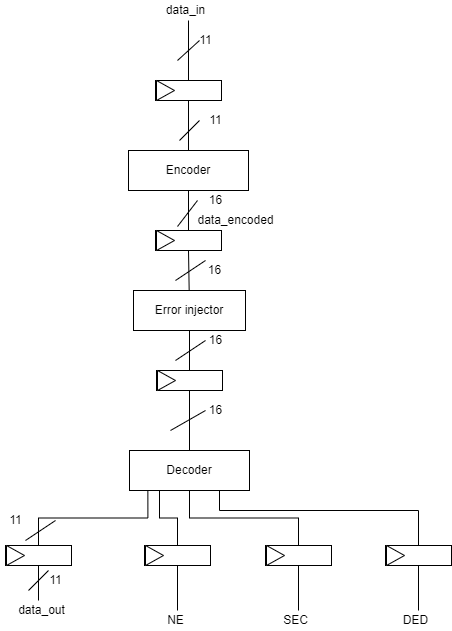

The diagram above was exported from draw.io. Its source (the exported page's mxGraphModel, read from the mxfile embedded in the PNG):
<mxGraphModel dx="1038" dy="547" grid="1" gridSize="10" guides="1" tooltips="1" connect="1" arrows="1" fold="1" page="1" pageScale="1" pageWidth="827" pageHeight="1169" math="0" shadow="0">
  <root>
    <mxCell id="0" />
    <mxCell id="1" parent="0" />
    <mxCell id="FUXuGxPoSXs2R14LTvxA-1" value="Encoder" style="rounded=0;whiteSpace=wrap;html=1;" vertex="1" parent="1">
      <mxGeometry x="313" y="180" width="120" height="40" as="geometry" />
    </mxCell>
    <mxCell id="FUXuGxPoSXs2R14LTvxA-4" value="" style="group" vertex="1" connectable="0" parent="1">
      <mxGeometry x="340" y="110" width="66" height="20" as="geometry" />
    </mxCell>
    <mxCell id="FUXuGxPoSXs2R14LTvxA-2" value="" style="rounded=0;whiteSpace=wrap;html=1;" vertex="1" parent="FUXuGxPoSXs2R14LTvxA-4">
      <mxGeometry width="66" height="20" as="geometry" />
    </mxCell>
    <mxCell id="FUXuGxPoSXs2R14LTvxA-3" value="" style="triangle;whiteSpace=wrap;html=1;" vertex="1" parent="FUXuGxPoSXs2R14LTvxA-4">
      <mxGeometry x="1" width="18" height="20" as="geometry" />
    </mxCell>
    <mxCell id="FUXuGxPoSXs2R14LTvxA-5" value="" style="endArrow=none;html=1;strokeWidth=1;rounded=0;entryX=0.5;entryY=0;entryDx=0;entryDy=0;startArrow=none;" edge="1" parent="1" target="FUXuGxPoSXs2R14LTvxA-2">
      <mxGeometry width="100" relative="1" as="geometry">
        <mxPoint x="373" y="50" as="sourcePoint" />
        <mxPoint x="406" y="60" as="targetPoint" />
      </mxGeometry>
    </mxCell>
    <mxCell id="FUXuGxPoSXs2R14LTvxA-6" value="" style="endArrow=none;html=1;strokeWidth=1;rounded=0;exitX=0.5;exitY=1;exitDx=0;exitDy=0;" edge="1" parent="1" source="FUXuGxPoSXs2R14LTvxA-2" target="FUXuGxPoSXs2R14LTvxA-1">
      <mxGeometry width="100" relative="1" as="geometry">
        <mxPoint x="360" y="280" as="sourcePoint" />
        <mxPoint x="460" y="280" as="targetPoint" />
      </mxGeometry>
    </mxCell>
    <mxCell id="FUXuGxPoSXs2R14LTvxA-9" value="" style="verticalLabelPosition=bottom;shadow=0;dashed=0;align=center;html=1;verticalAlign=top;shape=mxgraph.electrical.transmission.bus_width;pointerEvents=1;" vertex="1" parent="1">
      <mxGeometry x="362" y="70" width="22" height="20" as="geometry" />
    </mxCell>
    <mxCell id="FUXuGxPoSXs2R14LTvxA-11" value="11" style="text;html=1;align=center;verticalAlign=middle;resizable=0;points=[];autosize=1;strokeColor=none;fillColor=none;" vertex="1" parent="1">
      <mxGeometry x="375" y="60" width="30" height="20" as="geometry" />
    </mxCell>
    <mxCell id="FUXuGxPoSXs2R14LTvxA-12" value="data_in" style="text;html=1;align=center;verticalAlign=middle;resizable=0;points=[];autosize=1;strokeColor=none;fillColor=none;" vertex="1" parent="1">
      <mxGeometry x="345" y="30" width="50" height="20" as="geometry" />
    </mxCell>
    <mxCell id="FUXuGxPoSXs2R14LTvxA-13" value="" style="verticalLabelPosition=bottom;shadow=0;dashed=0;align=center;html=1;verticalAlign=top;shape=mxgraph.electrical.transmission.bus_width;pointerEvents=1;" vertex="1" parent="1">
      <mxGeometry x="364" y="150" width="20" height="20" as="geometry" />
    </mxCell>
    <mxCell id="FUXuGxPoSXs2R14LTvxA-15" value="11" style="text;html=1;align=center;verticalAlign=middle;resizable=0;points=[];autosize=1;strokeColor=none;fillColor=none;" vertex="1" parent="1">
      <mxGeometry x="385" y="140" width="30" height="20" as="geometry" />
    </mxCell>
    <mxCell id="FUXuGxPoSXs2R14LTvxA-16" value="" style="group" vertex="1" connectable="0" parent="1">
      <mxGeometry x="340" y="260" width="66" height="20" as="geometry" />
    </mxCell>
    <mxCell id="FUXuGxPoSXs2R14LTvxA-17" value="" style="rounded=0;whiteSpace=wrap;html=1;" vertex="1" parent="FUXuGxPoSXs2R14LTvxA-16">
      <mxGeometry width="66" height="20" as="geometry" />
    </mxCell>
    <mxCell id="FUXuGxPoSXs2R14LTvxA-18" value="" style="triangle;whiteSpace=wrap;html=1;" vertex="1" parent="FUXuGxPoSXs2R14LTvxA-16">
      <mxGeometry x="1" width="18" height="20" as="geometry" />
    </mxCell>
    <mxCell id="FUXuGxPoSXs2R14LTvxA-19" value="" style="endArrow=none;html=1;strokeWidth=1;rounded=0;entryX=0.5;entryY=1;entryDx=0;entryDy=0;exitX=0.5;exitY=0;exitDx=0;exitDy=0;" edge="1" parent="1" source="FUXuGxPoSXs2R14LTvxA-17" target="FUXuGxPoSXs2R14LTvxA-1">
      <mxGeometry width="100" relative="1" as="geometry">
        <mxPoint x="360" y="280" as="sourcePoint" />
        <mxPoint x="460" y="280" as="targetPoint" />
      </mxGeometry>
    </mxCell>
    <mxCell id="FUXuGxPoSXs2R14LTvxA-21" value="" style="verticalLabelPosition=bottom;shadow=0;dashed=0;align=center;html=1;verticalAlign=top;shape=mxgraph.electrical.transmission.bus_width;pointerEvents=1;" vertex="1" parent="1">
      <mxGeometry x="362" y="230" width="20" height="26" as="geometry" />
    </mxCell>
    <mxCell id="FUXuGxPoSXs2R14LTvxA-22" value="16" style="text;html=1;align=center;verticalAlign=middle;resizable=0;points=[];autosize=1;strokeColor=none;fillColor=none;" vertex="1" parent="1">
      <mxGeometry x="385" y="220" width="30" height="20" as="geometry" />
    </mxCell>
    <mxCell id="FUXuGxPoSXs2R14LTvxA-23" value="data_encoded" style="text;html=1;align=center;verticalAlign=middle;resizable=0;points=[];autosize=1;strokeColor=none;fillColor=none;" vertex="1" parent="1">
      <mxGeometry x="375" y="240" width="90" height="20" as="geometry" />
    </mxCell>
    <mxCell id="FUXuGxPoSXs2R14LTvxA-24" value="" style="endArrow=none;html=1;strokeWidth=1;rounded=0;exitX=0.5;exitY=1;exitDx=0;exitDy=0;" edge="1" parent="1" source="FUXuGxPoSXs2R14LTvxA-17" target="FUXuGxPoSXs2R14LTvxA-25">
      <mxGeometry width="100" relative="1" as="geometry">
        <mxPoint x="360" y="330" as="sourcePoint" />
        <mxPoint x="373" y="320" as="targetPoint" />
      </mxGeometry>
    </mxCell>
    <mxCell id="FUXuGxPoSXs2R14LTvxA-25" value="Error injector" style="rounded=0;whiteSpace=wrap;html=1;" vertex="1" parent="1">
      <mxGeometry x="318" y="320" width="112" height="40" as="geometry" />
    </mxCell>
    <mxCell id="FUXuGxPoSXs2R14LTvxA-26" value="" style="endArrow=none;html=1;rounded=0;" edge="1" parent="1">
      <mxGeometry width="50" height="50" relative="1" as="geometry">
        <mxPoint x="360" y="310" as="sourcePoint" />
        <mxPoint x="390" y="290" as="targetPoint" />
      </mxGeometry>
    </mxCell>
    <mxCell id="FUXuGxPoSXs2R14LTvxA-27" value="16" style="text;html=1;align=center;verticalAlign=middle;resizable=0;points=[];autosize=1;strokeColor=none;fillColor=none;" vertex="1" parent="1">
      <mxGeometry x="384" y="290" width="30" height="20" as="geometry" />
    </mxCell>
    <mxCell id="FUXuGxPoSXs2R14LTvxA-28" value="" style="endArrow=none;html=1;strokeWidth=1;rounded=0;exitX=0.5;exitY=1;exitDx=0;exitDy=0;entryX=0.5;entryY=0;entryDx=0;entryDy=0;" edge="1" parent="1" source="FUXuGxPoSXs2R14LTvxA-25" target="FUXuGxPoSXs2R14LTvxA-30">
      <mxGeometry width="100" relative="1" as="geometry">
        <mxPoint x="362" y="400" as="sourcePoint" />
        <mxPoint x="380" y="390" as="targetPoint" />
      </mxGeometry>
    </mxCell>
    <mxCell id="FUXuGxPoSXs2R14LTvxA-29" value="" style="group" vertex="1" connectable="0" parent="1">
      <mxGeometry x="341" y="400" width="66" height="20" as="geometry" />
    </mxCell>
    <mxCell id="FUXuGxPoSXs2R14LTvxA-30" value="" style="rounded=0;whiteSpace=wrap;html=1;" vertex="1" parent="FUXuGxPoSXs2R14LTvxA-29">
      <mxGeometry width="66" height="20" as="geometry" />
    </mxCell>
    <mxCell id="FUXuGxPoSXs2R14LTvxA-31" value="" style="triangle;whiteSpace=wrap;html=1;" vertex="1" parent="FUXuGxPoSXs2R14LTvxA-29">
      <mxGeometry x="1" width="18" height="20" as="geometry" />
    </mxCell>
    <mxCell id="FUXuGxPoSXs2R14LTvxA-33" value="" style="endArrow=none;html=1;rounded=0;" edge="1" parent="1">
      <mxGeometry width="50" height="50" relative="1" as="geometry">
        <mxPoint x="360" y="390" as="sourcePoint" />
        <mxPoint x="390" y="370" as="targetPoint" />
      </mxGeometry>
    </mxCell>
    <mxCell id="FUXuGxPoSXs2R14LTvxA-34" value="16" style="text;html=1;align=center;verticalAlign=middle;resizable=0;points=[];autosize=1;strokeColor=none;fillColor=none;" vertex="1" parent="1">
      <mxGeometry x="385" y="360" width="30" height="20" as="geometry" />
    </mxCell>
    <mxCell id="FUXuGxPoSXs2R14LTvxA-53" style="edgeStyle=orthogonalEdgeStyle;rounded=0;orthogonalLoop=1;jettySize=auto;html=1;exitX=0.153;exitY=1.015;exitDx=0;exitDy=0;entryX=0.5;entryY=0;entryDx=0;entryDy=0;endArrow=none;endFill=0;exitPerimeter=0;" edge="1" parent="1" source="FUXuGxPoSXs2R14LTvxA-35" target="FUXuGxPoSXs2R14LTvxA-41">
      <mxGeometry relative="1" as="geometry" />
    </mxCell>
    <mxCell id="FUXuGxPoSXs2R14LTvxA-54" style="edgeStyle=orthogonalEdgeStyle;rounded=0;orthogonalLoop=1;jettySize=auto;html=1;exitX=0.25;exitY=1;exitDx=0;exitDy=0;entryX=0.5;entryY=0;entryDx=0;entryDy=0;endArrow=none;endFill=0;" edge="1" parent="1" source="FUXuGxPoSXs2R14LTvxA-35" target="FUXuGxPoSXs2R14LTvxA-44">
      <mxGeometry relative="1" as="geometry" />
    </mxCell>
    <mxCell id="FUXuGxPoSXs2R14LTvxA-55" style="edgeStyle=orthogonalEdgeStyle;rounded=0;orthogonalLoop=1;jettySize=auto;html=1;exitX=0.5;exitY=1;exitDx=0;exitDy=0;entryX=0.5;entryY=0;entryDx=0;entryDy=0;endArrow=none;endFill=0;" edge="1" parent="1" source="FUXuGxPoSXs2R14LTvxA-35" target="FUXuGxPoSXs2R14LTvxA-47">
      <mxGeometry relative="1" as="geometry" />
    </mxCell>
    <mxCell id="FUXuGxPoSXs2R14LTvxA-56" style="edgeStyle=orthogonalEdgeStyle;rounded=0;orthogonalLoop=1;jettySize=auto;html=1;exitX=0.75;exitY=1;exitDx=0;exitDy=0;entryX=0.5;entryY=0;entryDx=0;entryDy=0;endArrow=none;endFill=0;" edge="1" parent="1" source="FUXuGxPoSXs2R14LTvxA-35" target="FUXuGxPoSXs2R14LTvxA-50">
      <mxGeometry relative="1" as="geometry">
        <Array as="points">
          <mxPoint x="404" y="540" />
          <mxPoint x="603" y="540" />
        </Array>
      </mxGeometry>
    </mxCell>
    <mxCell id="FUXuGxPoSXs2R14LTvxA-35" value="Decoder" style="rounded=0;whiteSpace=wrap;html=1;" vertex="1" parent="1">
      <mxGeometry x="314" y="480" width="120" height="40" as="geometry" />
    </mxCell>
    <mxCell id="FUXuGxPoSXs2R14LTvxA-36" value="" style="endArrow=none;html=1;strokeWidth=1;rounded=0;entryX=0.5;entryY=1;entryDx=0;entryDy=0;exitX=0.5;exitY=0;exitDx=0;exitDy=0;" edge="1" parent="1" source="FUXuGxPoSXs2R14LTvxA-35" target="FUXuGxPoSXs2R14LTvxA-30">
      <mxGeometry width="100" relative="1" as="geometry">
        <mxPoint x="360" y="480" as="sourcePoint" />
        <mxPoint x="460" y="480" as="targetPoint" />
      </mxGeometry>
    </mxCell>
    <mxCell id="FUXuGxPoSXs2R14LTvxA-38" value="" style="endArrow=none;html=1;rounded=0;" edge="1" parent="1">
      <mxGeometry width="50" height="50" relative="1" as="geometry">
        <mxPoint x="355" y="460" as="sourcePoint" />
        <mxPoint x="390" y="440" as="targetPoint" />
      </mxGeometry>
    </mxCell>
    <mxCell id="FUXuGxPoSXs2R14LTvxA-39" value="16" style="text;html=1;align=center;verticalAlign=middle;resizable=0;points=[];autosize=1;strokeColor=none;fillColor=none;" vertex="1" parent="1">
      <mxGeometry x="385" y="430" width="30" height="20" as="geometry" />
    </mxCell>
    <mxCell id="FUXuGxPoSXs2R14LTvxA-40" value="" style="group" vertex="1" connectable="0" parent="1">
      <mxGeometry x="190" y="575" width="66" height="20" as="geometry" />
    </mxCell>
    <mxCell id="FUXuGxPoSXs2R14LTvxA-41" value="" style="rounded=0;whiteSpace=wrap;html=1;" vertex="1" parent="FUXuGxPoSXs2R14LTvxA-40">
      <mxGeometry width="66" height="20" as="geometry" />
    </mxCell>
    <mxCell id="FUXuGxPoSXs2R14LTvxA-42" value="" style="triangle;whiteSpace=wrap;html=1;" vertex="1" parent="FUXuGxPoSXs2R14LTvxA-40">
      <mxGeometry x="1" width="18" height="20" as="geometry" />
    </mxCell>
    <mxCell id="FUXuGxPoSXs2R14LTvxA-43" value="" style="group" vertex="1" connectable="0" parent="1">
      <mxGeometry x="329" y="575" width="66" height="20" as="geometry" />
    </mxCell>
    <mxCell id="FUXuGxPoSXs2R14LTvxA-44" value="" style="rounded=0;whiteSpace=wrap;html=1;" vertex="1" parent="FUXuGxPoSXs2R14LTvxA-43">
      <mxGeometry width="66" height="20" as="geometry" />
    </mxCell>
    <mxCell id="FUXuGxPoSXs2R14LTvxA-45" value="" style="triangle;whiteSpace=wrap;html=1;" vertex="1" parent="FUXuGxPoSXs2R14LTvxA-43">
      <mxGeometry x="1" width="18" height="20" as="geometry" />
    </mxCell>
    <mxCell id="FUXuGxPoSXs2R14LTvxA-46" value="" style="group" vertex="1" connectable="0" parent="1">
      <mxGeometry x="450" y="575" width="66" height="20" as="geometry" />
    </mxCell>
    <mxCell id="FUXuGxPoSXs2R14LTvxA-47" value="" style="rounded=0;whiteSpace=wrap;html=1;" vertex="1" parent="FUXuGxPoSXs2R14LTvxA-46">
      <mxGeometry width="66" height="20" as="geometry" />
    </mxCell>
    <mxCell id="FUXuGxPoSXs2R14LTvxA-48" value="" style="triangle;whiteSpace=wrap;html=1;" vertex="1" parent="FUXuGxPoSXs2R14LTvxA-46">
      <mxGeometry x="1" width="18" height="20" as="geometry" />
    </mxCell>
    <mxCell id="FUXuGxPoSXs2R14LTvxA-49" value="" style="group" vertex="1" connectable="0" parent="1">
      <mxGeometry x="570" y="575" width="66" height="20" as="geometry" />
    </mxCell>
    <mxCell id="FUXuGxPoSXs2R14LTvxA-50" value="" style="rounded=0;whiteSpace=wrap;html=1;" vertex="1" parent="FUXuGxPoSXs2R14LTvxA-49">
      <mxGeometry width="66" height="20" as="geometry" />
    </mxCell>
    <mxCell id="FUXuGxPoSXs2R14LTvxA-51" value="" style="triangle;whiteSpace=wrap;html=1;" vertex="1" parent="FUXuGxPoSXs2R14LTvxA-49">
      <mxGeometry x="1" width="18" height="20" as="geometry" />
    </mxCell>
    <mxCell id="FUXuGxPoSXs2R14LTvxA-57" value="" style="endArrow=none;html=1;rounded=0;" edge="1" parent="1">
      <mxGeometry width="50" height="50" relative="1" as="geometry">
        <mxPoint x="210" y="570" as="sourcePoint" />
        <mxPoint x="240" y="550" as="targetPoint" />
      </mxGeometry>
    </mxCell>
    <mxCell id="FUXuGxPoSXs2R14LTvxA-58" value="11" style="text;html=1;align=center;verticalAlign=middle;resizable=0;points=[];autosize=1;strokeColor=none;fillColor=none;" vertex="1" parent="1">
      <mxGeometry x="185" y="540" width="30" height="20" as="geometry" />
    </mxCell>
    <mxCell id="FUXuGxPoSXs2R14LTvxA-59" style="edgeStyle=orthogonalEdgeStyle;rounded=0;orthogonalLoop=1;jettySize=auto;html=1;exitX=0.5;exitY=1;exitDx=0;exitDy=0;endArrow=none;endFill=0;" edge="1" parent="1" source="FUXuGxPoSXs2R14LTvxA-41">
      <mxGeometry relative="1" as="geometry">
        <mxPoint x="223" y="630" as="targetPoint" />
      </mxGeometry>
    </mxCell>
    <mxCell id="FUXuGxPoSXs2R14LTvxA-60" value="data_out" style="text;html=1;align=center;verticalAlign=middle;resizable=0;points=[];autosize=1;strokeColor=none;fillColor=none;" vertex="1" parent="1">
      <mxGeometry x="196" y="630" width="60" height="20" as="geometry" />
    </mxCell>
    <mxCell id="FUXuGxPoSXs2R14LTvxA-61" value="" style="endArrow=none;html=1;rounded=0;" edge="1" parent="1">
      <mxGeometry width="50" height="50" relative="1" as="geometry">
        <mxPoint x="213" y="620" as="sourcePoint" />
        <mxPoint x="233" y="600" as="targetPoint" />
      </mxGeometry>
    </mxCell>
    <mxCell id="FUXuGxPoSXs2R14LTvxA-62" value="11" style="text;html=1;align=center;verticalAlign=middle;resizable=0;points=[];autosize=1;strokeColor=none;fillColor=none;" vertex="1" parent="1">
      <mxGeometry x="225" y="600" width="30" height="20" as="geometry" />
    </mxCell>
    <mxCell id="FUXuGxPoSXs2R14LTvxA-63" style="edgeStyle=orthogonalEdgeStyle;rounded=0;orthogonalLoop=1;jettySize=auto;html=1;exitX=0.5;exitY=1;exitDx=0;exitDy=0;endArrow=none;endFill=0;" edge="1" parent="1" source="FUXuGxPoSXs2R14LTvxA-44">
      <mxGeometry relative="1" as="geometry">
        <mxPoint x="362" y="640" as="targetPoint" />
      </mxGeometry>
    </mxCell>
    <mxCell id="FUXuGxPoSXs2R14LTvxA-64" style="edgeStyle=orthogonalEdgeStyle;rounded=0;orthogonalLoop=1;jettySize=auto;html=1;exitX=0.5;exitY=1;exitDx=0;exitDy=0;endArrow=none;endFill=0;" edge="1" parent="1" source="FUXuGxPoSXs2R14LTvxA-47">
      <mxGeometry relative="1" as="geometry">
        <mxPoint x="483" y="640" as="targetPoint" />
      </mxGeometry>
    </mxCell>
    <mxCell id="FUXuGxPoSXs2R14LTvxA-65" style="edgeStyle=orthogonalEdgeStyle;rounded=0;orthogonalLoop=1;jettySize=auto;html=1;exitX=0.5;exitY=1;exitDx=0;exitDy=0;endArrow=none;endFill=0;" edge="1" parent="1" source="FUXuGxPoSXs2R14LTvxA-50">
      <mxGeometry relative="1" as="geometry">
        <mxPoint x="603" y="640" as="targetPoint" />
      </mxGeometry>
    </mxCell>
    <mxCell id="FUXuGxPoSXs2R14LTvxA-66" value="NE" style="text;html=1;align=center;verticalAlign=middle;resizable=0;points=[];autosize=1;strokeColor=none;fillColor=none;" vertex="1" parent="1">
      <mxGeometry x="345" y="640" width="30" height="20" as="geometry" />
    </mxCell>
    <mxCell id="FUXuGxPoSXs2R14LTvxA-67" value="SEC" style="text;html=1;align=center;verticalAlign=middle;resizable=0;points=[];autosize=1;strokeColor=none;fillColor=none;" vertex="1" parent="1">
      <mxGeometry x="460" y="640" width="40" height="20" as="geometry" />
    </mxCell>
    <mxCell id="FUXuGxPoSXs2R14LTvxA-68" value="DED" style="text;html=1;align=center;verticalAlign=middle;resizable=0;points=[];autosize=1;strokeColor=none;fillColor=none;" vertex="1" parent="1">
      <mxGeometry x="580" y="640" width="40" height="20" as="geometry" />
    </mxCell>
  </root>
</mxGraphModel>